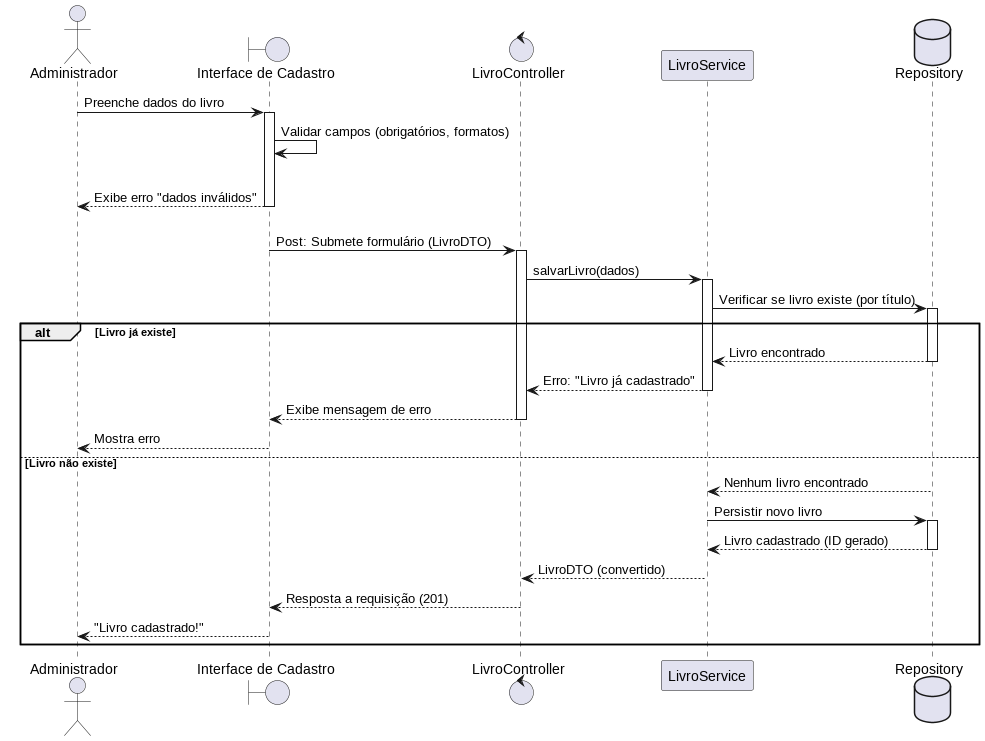

The diagram above was rendered by PlantUML. Its source (embedded in the PNG):
@startuml "Cadastrar livros"
actor "Administrador" as adm
boundary "Interface de Cadastro" as UiCad
control "LivroController" as controller
participant "LivroService" as service
database "Repository" as db

adm -> UiCad: Preenche dados do livro
activate UiCad

UiCad -> UiCad: Validar campos (obrigatórios, formatos)
alt Dados inválidos
    UiCad --> adm: Exibe erro "dados inválidos"
    deactivate UiCad
else Dados válidos
    UiCad -> controller: Post: Submete formulário (LivroDTO)
    activate controller

    controller -> service: salvarLivro(dados)
    activate service

    service -> db: Verificar se livro existe (por título)
    activate db

    alt Livro já existe
        db --> service: Livro encontrado
        deactivate db
        service --> controller: Erro: "Livro já cadastrado"
        deactivate service
        controller --> UiCad: Exibe mensagem de erro
        deactivate controller
        UiCad --> adm: Mostra erro
    else Livro não existe
        db --> service: Nenhum livro encontrado
        deactivate db
        service -> db: Persistir novo livro
        activate db
        db --> service: Livro cadastrado (ID gerado)
        deactivate db
        service --> controller: LivroDTO (convertido)
        deactivate service
        controller --> UiCad: Resposta a requisição (201)
        deactivate controller
        UiCad --> adm: "Livro cadastrado!"
    end

    deactivate UiCad
    @enduml